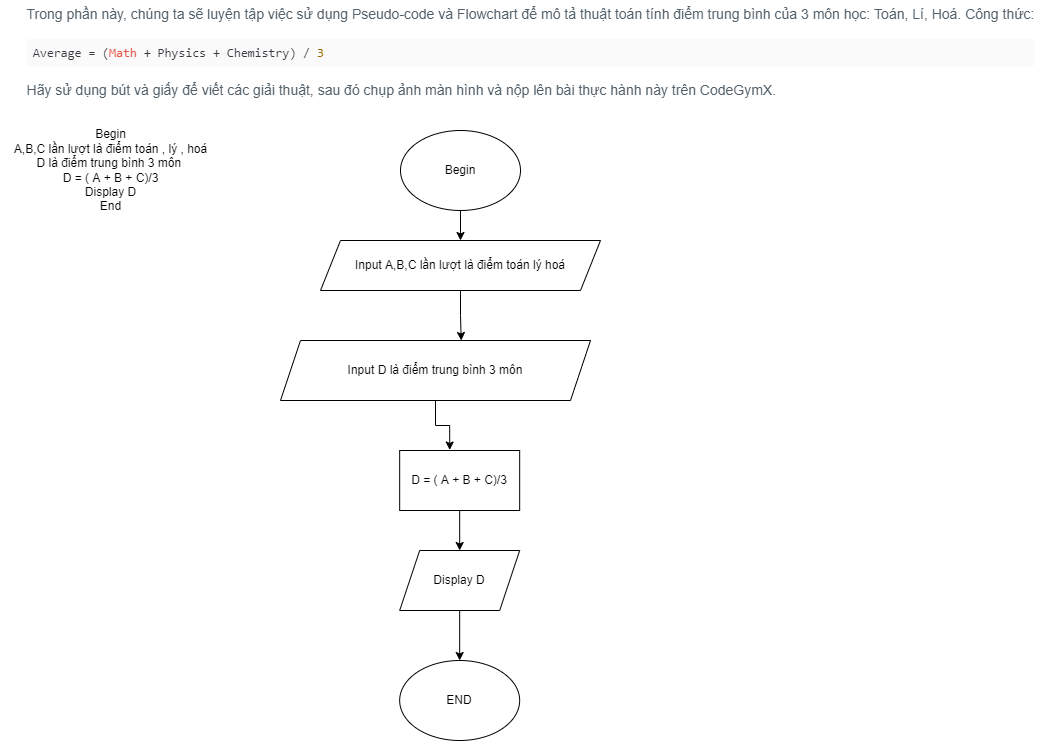

The diagram above was exported from draw.io. Its source (the exported page's mxGraphModel, read from the mxfile embedded in the PNG):
<mxGraphModel dx="1185" dy="608" grid="1" gridSize="10" guides="1" tooltips="1" connect="1" arrows="1" fold="1" page="1" pageScale="1" pageWidth="827" pageHeight="1169" math="0" shadow="0">
  <root>
    <mxCell id="WIyWlLk6GJQsqaUBKTNV-0" />
    <mxCell id="WIyWlLk6GJQsqaUBKTNV-1" parent="WIyWlLk6GJQsqaUBKTNV-0" />
    <mxCell id="SjrpiFrmrwtjnjv5Kacp-31" value="&lt;p style=&quot;box-sizing: border-box; margin-top: 0px; margin-bottom: 1rem; color: rgb(82, 96, 105); font-family: &amp;quot;Open Sans&amp;quot;, sans-serif; font-size: 14px; text-align: left; background-color: rgb(255, 255, 255);&quot;&gt;Trong phần này, chúng ta sẽ luyện tập việc sử dụng Pseudo-code và Flowchart để mô tả thuật toán tính điểm trung bình của 3 môn học: Toán, Lí, Hoá. Công thức:&lt;/p&gt;&lt;p style=&quot;box-sizing: border-box; margin-top: 0px; margin-bottom: 1rem; color: rgb(82, 96, 105); font-family: &amp;quot;Open Sans&amp;quot;, sans-serif; font-size: 14px; text-align: left; background-color: rgb(255, 255, 255);&quot;&gt;&lt;/p&gt;&lt;pre style=&quot;box-sizing: border-box; font-family: SFMono-Regular, Menlo, Monaco, Consolas, &amp;quot;Liberation Mono&amp;quot;, &amp;quot;Courier New&amp;quot;, monospace; font-size: 12.6px; margin-top: 0px; margin-bottom: 1rem; overflow: auto; color: rgb(82, 96, 105); text-align: left; background-color: rgb(255, 255, 255);&quot;&gt;&lt;code style=&quot;box-sizing: border-box; font-family: SFMono-Regular, Menlo, Monaco, Consolas, &amp;quot;Liberation Mono&amp;quot;, &amp;quot;Courier New&amp;quot;, monospace; font-size: inherit; color: rgb(56, 58, 66); word-break: normal; display: block; overflow-x: auto; padding: 0.5em; background: rgb(250, 250, 250);&quot; class=&quot;hljs lisp&quot;&gt;Average = (&lt;span style=&quot;box-sizing: border-box; color: rgb(228, 86, 73);&quot; class=&quot;hljs-name&quot;&gt;Math&lt;/span&gt; + Physics + Chemistry) / &lt;span style=&quot;box-sizing: border-box; color: rgb(152, 104, 1);&quot; class=&quot;hljs-number&quot;&gt;3&lt;/span&gt;&lt;/code&gt;&lt;/pre&gt;&lt;p style=&quot;box-sizing: border-box; margin-top: 0px; margin-bottom: 1rem; color: rgb(82, 96, 105); font-family: &amp;quot;Open Sans&amp;quot;, sans-serif; font-size: 14px; text-align: left; background-color: rgb(255, 255, 255);&quot;&gt;&lt;/p&gt;&lt;p style=&quot;box-sizing: border-box; margin-top: 0px; margin-bottom: 1rem; color: rgb(82, 96, 105); font-family: &amp;quot;Open Sans&amp;quot;, sans-serif; font-size: 14px; text-align: left; background-color: rgb(255, 255, 255);&quot;&gt;Hãy sử dụng bút và giấy để viết các giải thuật, sau đó chụp ảnh màn hình và nộp lên bài thực hành này trên CodeGymX.&lt;/p&gt;" style="text;html=1;align=center;verticalAlign=middle;resizable=0;points=[];autosize=1;strokeColor=none;fillColor=none;" vertex="1" parent="WIyWlLk6GJQsqaUBKTNV-1">
      <mxGeometry x="55" y="10" width="1030" height="120" as="geometry" />
    </mxCell>
    <mxCell id="SjrpiFrmrwtjnjv5Kacp-38" style="edgeStyle=orthogonalEdgeStyle;rounded=0;orthogonalLoop=1;jettySize=auto;html=1;exitX=0.5;exitY=1;exitDx=0;exitDy=0;entryX=0.5;entryY=0;entryDx=0;entryDy=0;" edge="1" parent="WIyWlLk6GJQsqaUBKTNV-1" source="SjrpiFrmrwtjnjv5Kacp-33" target="SjrpiFrmrwtjnjv5Kacp-34">
      <mxGeometry relative="1" as="geometry" />
    </mxCell>
    <mxCell id="SjrpiFrmrwtjnjv5Kacp-33" value="Begin" style="ellipse;whiteSpace=wrap;html=1;" vertex="1" parent="WIyWlLk6GJQsqaUBKTNV-1">
      <mxGeometry x="440" y="140" width="120" height="80" as="geometry" />
    </mxCell>
    <mxCell id="SjrpiFrmrwtjnjv5Kacp-53" style="edgeStyle=orthogonalEdgeStyle;rounded=0;orthogonalLoop=1;jettySize=auto;html=1;exitX=0.5;exitY=1;exitDx=0;exitDy=0;entryX=0.583;entryY=0;entryDx=0;entryDy=0;entryPerimeter=0;" edge="1" parent="WIyWlLk6GJQsqaUBKTNV-1" source="SjrpiFrmrwtjnjv5Kacp-34" target="SjrpiFrmrwtjnjv5Kacp-42">
      <mxGeometry relative="1" as="geometry" />
    </mxCell>
    <mxCell id="SjrpiFrmrwtjnjv5Kacp-34" value="Input A,B,C lần lượt là điểm toán lý hoá" style="shape=parallelogram;perimeter=parallelogramPerimeter;whiteSpace=wrap;html=1;fixedSize=1;" vertex="1" parent="WIyWlLk6GJQsqaUBKTNV-1">
      <mxGeometry x="360" y="250" width="280" height="50" as="geometry" />
    </mxCell>
    <mxCell id="SjrpiFrmrwtjnjv5Kacp-62" style="edgeStyle=orthogonalEdgeStyle;rounded=0;orthogonalLoop=1;jettySize=auto;html=1;entryX=0.417;entryY=-0.008;entryDx=0;entryDy=0;entryPerimeter=0;" edge="1" parent="WIyWlLk6GJQsqaUBKTNV-1" source="SjrpiFrmrwtjnjv5Kacp-42" target="SjrpiFrmrwtjnjv5Kacp-58">
      <mxGeometry relative="1" as="geometry" />
    </mxCell>
    <mxCell id="SjrpiFrmrwtjnjv5Kacp-42" value="Input D là điểm trung bình 3 môn" style="shape=parallelogram;perimeter=parallelogramPerimeter;whiteSpace=wrap;html=1;fixedSize=1;" vertex="1" parent="WIyWlLk6GJQsqaUBKTNV-1">
      <mxGeometry x="320" y="350" width="310" height="60" as="geometry" />
    </mxCell>
    <mxCell id="SjrpiFrmrwtjnjv5Kacp-55" style="edgeStyle=orthogonalEdgeStyle;rounded=0;orthogonalLoop=1;jettySize=auto;html=1;exitX=0.5;exitY=1;exitDx=0;exitDy=0;entryX=0.5;entryY=0;entryDx=0;entryDy=0;" edge="1" parent="WIyWlLk6GJQsqaUBKTNV-1" source="SjrpiFrmrwtjnjv5Kacp-58" target="SjrpiFrmrwtjnjv5Kacp-60">
      <mxGeometry relative="1" as="geometry" />
    </mxCell>
    <mxCell id="SjrpiFrmrwtjnjv5Kacp-64" style="edgeStyle=orthogonalEdgeStyle;rounded=0;orthogonalLoop=1;jettySize=auto;html=1;exitX=0;exitY=0.5;exitDx=0;exitDy=0;" edge="1" parent="WIyWlLk6GJQsqaUBKTNV-1" source="SjrpiFrmrwtjnjv5Kacp-58">
      <mxGeometry relative="1" as="geometry">
        <mxPoint x="439.16666666666674" y="490.3333333333335" as="targetPoint" />
      </mxGeometry>
    </mxCell>
    <mxCell id="SjrpiFrmrwtjnjv5Kacp-58" value="D = ( A + B + C)/3" style="rounded=0;whiteSpace=wrap;html=1;" vertex="1" parent="WIyWlLk6GJQsqaUBKTNV-1">
      <mxGeometry x="439.17" y="460" width="120" height="60" as="geometry" />
    </mxCell>
    <mxCell id="SjrpiFrmrwtjnjv5Kacp-59" style="edgeStyle=orthogonalEdgeStyle;rounded=0;orthogonalLoop=1;jettySize=auto;html=1;exitX=0.5;exitY=1;exitDx=0;exitDy=0;entryX=0.5;entryY=0;entryDx=0;entryDy=0;" edge="1" parent="WIyWlLk6GJQsqaUBKTNV-1" source="SjrpiFrmrwtjnjv5Kacp-60" target="SjrpiFrmrwtjnjv5Kacp-61">
      <mxGeometry relative="1" as="geometry" />
    </mxCell>
    <mxCell id="SjrpiFrmrwtjnjv5Kacp-60" value="Display D" style="shape=parallelogram;perimeter=parallelogramPerimeter;whiteSpace=wrap;html=1;fixedSize=1;" vertex="1" parent="WIyWlLk6GJQsqaUBKTNV-1">
      <mxGeometry x="439.17" y="560" width="120" height="60" as="geometry" />
    </mxCell>
    <mxCell id="SjrpiFrmrwtjnjv5Kacp-61" value="END" style="ellipse;whiteSpace=wrap;html=1;" vertex="1" parent="WIyWlLk6GJQsqaUBKTNV-1">
      <mxGeometry x="439.17" y="670" width="120" height="80" as="geometry" />
    </mxCell>
    <mxCell id="SjrpiFrmrwtjnjv5Kacp-63" value="Begin&lt;br&gt;A,B,C lần lượt là điểm toán , lý , hoá&lt;br&gt;D là điểm trung bình 3 môn&amp;nbsp;&lt;br&gt;D = ( A + B + C)/3&lt;br&gt;Display D&lt;br&gt;End" style="text;html=1;align=center;verticalAlign=middle;resizable=0;points=[];autosize=1;strokeColor=none;fillColor=none;" vertex="1" parent="WIyWlLk6GJQsqaUBKTNV-1">
      <mxGeometry x="40" y="130" width="220" height="100" as="geometry" />
    </mxCell>
  </root>
</mxGraphModel>